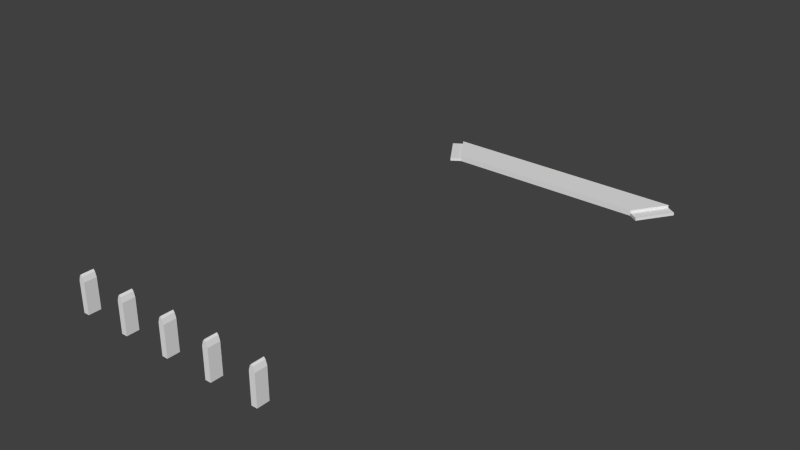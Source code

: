 # Source: room.blend  (saved by Blender 2.74.0; exported with 4.5.12 LTS)
import bpy
from mathutils import Matrix  # noqa: F401  (used for matrix-valued properties, if any)

bpy.ops.wm.read_factory_settings(use_empty=True)
scene = bpy.context.scene
scene.name = 'Scene'

# ---- collections
col_collection_1 = bpy.data.collections.new('Collection 1'); scene.collection.children.link(col_collection_1)
col_collection_11 = bpy.data.collections.new('Collection 11'); scene.collection.children.link(col_collection_11)
col_collection_11.hide_render = True
col_collection_11.hide_viewport = True
col_collection_12 = bpy.data.collections.new('Collection 12'); scene.collection.children.link(col_collection_12)
col_collection_12.hide_render = True
col_collection_12.hide_viewport = True

# ---- materials (node trees are filled in below, after node groups)
mat_wall = bpy.data.materials.new('Wall')
mat_wall.alpha_threshold = 0.0
mat_wall.use_transparent_shadow = False
mat_wall.roughness = 0.5
mat_floor = bpy.data.materials.new('Floor')
mat_floor.alpha_threshold = 0.0
mat_floor.use_transparent_shadow = False
mat_floor.roughness = 0.5
mat_ceiling = bpy.data.materials.new('Ceiling')
mat_ceiling.alpha_threshold = 0.0
mat_ceiling.use_transparent_shadow = False
mat_ceiling.roughness = 0.5
mat_pedestal = bpy.data.materials.new('Pedestal')
mat_pedestal.alpha_threshold = 0.0
mat_pedestal.use_transparent_shadow = False
mat_pedestal.roughness = 0.5

# ---- material node trees

# ---- world
world_world = bpy.data.worlds.new('World'); scene.world = world_world
world_world.color = (0.05088, 0.05088, 0.05088)
world_world.use_sun_shadow = False
world_world.sun_shadow_jitter_overblur = 0.0
world_world.cycles.sampling_method = 'MANUAL'
world_world.cycles.sample_map_resolution = 256

# ---- meshes
me_cube_006 = bpy.data.meshes.new('Cube.006')
me_cube_006.from_pydata([(-0.2369, -0.5, -3.01), (-0.2369, -0.5, 0.5), (-0.2369, 0.5, -3.01), (-0.2369, 0.5, 0.5), (0.2369, -0.5, -3.01), (0.2369, -0.5, 0.5), (0.2369, 0.5, -3.01), (0.2369, 0.5, 0.5), (-0.1185, 0.5, 1.053), (0.0, 0.5, 1.251), (0.1185, 0.5, 1.053), (0.1185, 0.5, -3.01), (0.0, 0.5, -3.01), (-0.1185, 0.5, -3.01), (0.1185, -0.5, 1.053), (0.0, -0.5, 1.251), (-0.1185, -0.5, 1.053), (-0.1185, -0.5, -3.01), (0.0, -0.5, -3.01), (0.1185, -0.5, -3.01)], [], [(1, 3, 2, 0), (10, 7, 6, 11), (7, 5, 4, 6), (16, 1, 0, 17), (19, 11, 6, 4), (16, 8, 3, 1), (5, 7, 10, 14), (14, 10, 9, 15), (15, 9, 8, 16), (0, 2, 13, 17), (17, 13, 12, 18), (18, 12, 11, 19), (5, 14, 19, 4), (14, 15, 18, 19), (15, 16, 17, 18), (3, 8, 13, 2), (8, 9, 12, 13), (9, 10, 11, 12)])
me_cube_006.use_remesh_preserve_volume = False
me_cube_006.use_remesh_preserve_attributes = False
me_cube_006.use_mirror_vertex_groups = False
me_cube_006.update()
me_cube_005 = bpy.data.meshes.new('Cube.005')
me_cube_005.from_pydata([(-0.2369, -0.5, -3.01), (-0.2369, -0.5, 0.5), (-0.2369, 0.5, -3.01), (-0.2369, 0.5, 0.5), (0.2369, -0.5, -3.01), (0.2369, -0.5, 0.5), (0.2369, 0.5, -3.01), (0.2369, 0.5, 0.5), (-0.1185, 0.5, 1.053), (0.0, 0.5, 1.251), (0.1185, 0.5, 1.053), (0.1185, 0.5, -3.01), (0.0, 0.5, -3.01), (-0.1185, 0.5, -3.01), (0.1185, -0.5, 1.053), (0.0, -0.5, 1.251), (-0.1185, -0.5, 1.053), (-0.1185, -0.5, -3.01), (0.0, -0.5, -3.01), (0.1185, -0.5, -3.01)], [], [(1, 3, 2, 0), (10, 7, 6, 11), (7, 5, 4, 6), (16, 1, 0, 17), (19, 11, 6, 4), (16, 8, 3, 1), (5, 7, 10, 14), (14, 10, 9, 15), (15, 9, 8, 16), (0, 2, 13, 17), (17, 13, 12, 18), (18, 12, 11, 19), (5, 14, 19, 4), (14, 15, 18, 19), (15, 16, 17, 18), (3, 8, 13, 2), (8, 9, 12, 13), (9, 10, 11, 12)])
me_cube_005.use_remesh_preserve_volume = False
me_cube_005.use_remesh_preserve_attributes = False
me_cube_005.use_mirror_vertex_groups = False
me_cube_005.update()
me_cube_004 = bpy.data.meshes.new('Cube.004')
me_cube_004.from_pydata([(-0.2369, -0.5, -3.01), (-0.2369, -0.5, 0.5), (-0.2369, 0.5, -3.01), (-0.2369, 0.5, 0.5), (0.2369, -0.5, -3.01), (0.2369, -0.5, 0.5), (0.2369, 0.5, -3.01), (0.2369, 0.5, 0.5), (-0.1185, 0.5, 1.053), (0.0, 0.5, 1.251), (0.1185, 0.5, 1.053), (0.1185, 0.5, -3.01), (0.0, 0.5, -3.01), (-0.1185, 0.5, -3.01), (0.1185, -0.5, 1.053), (0.0, -0.5, 1.251), (-0.1185, -0.5, 1.053), (-0.1185, -0.5, -3.01), (0.0, -0.5, -3.01), (0.1185, -0.5, -3.01)], [], [(1, 3, 2, 0), (10, 7, 6, 11), (7, 5, 4, 6), (16, 1, 0, 17), (19, 11, 6, 4), (16, 8, 3, 1), (5, 7, 10, 14), (14, 10, 9, 15), (15, 9, 8, 16), (0, 2, 13, 17), (17, 13, 12, 18), (18, 12, 11, 19), (5, 14, 19, 4), (14, 15, 18, 19), (15, 16, 17, 18), (3, 8, 13, 2), (8, 9, 12, 13), (9, 10, 11, 12)])
me_cube_004.use_remesh_preserve_volume = False
me_cube_004.use_remesh_preserve_attributes = False
me_cube_004.use_mirror_vertex_groups = False
me_cube_004.update()
me_cube_003 = bpy.data.meshes.new('Cube.003')
me_cube_003.from_pydata([(-0.2369, -0.5, -3.01), (-0.2369, -0.5, 0.5), (-0.2369, 0.5, -3.01), (-0.2369, 0.5, 0.5), (0.2369, -0.5, -3.01), (0.2369, -0.5, 0.5), (0.2369, 0.5, -3.01), (0.2369, 0.5, 0.5), (-0.1185, 0.5, 1.053), (0.0, 0.5, 1.251), (0.1185, 0.5, 1.053), (0.1185, 0.5, -3.01), (0.0, 0.5, -3.01), (-0.1185, 0.5, -3.01), (0.1185, -0.5, 1.053), (0.0, -0.5, 1.251), (-0.1185, -0.5, 1.053), (-0.1185, -0.5, -3.01), (0.0, -0.5, -3.01), (0.1185, -0.5, -3.01)], [], [(1, 3, 2, 0), (10, 7, 6, 11), (7, 5, 4, 6), (16, 1, 0, 17), (19, 11, 6, 4), (16, 8, 3, 1), (5, 7, 10, 14), (14, 10, 9, 15), (15, 9, 8, 16), (0, 2, 13, 17), (17, 13, 12, 18), (18, 12, 11, 19), (5, 14, 19, 4), (14, 15, 18, 19), (15, 16, 17, 18), (3, 8, 13, 2), (8, 9, 12, 13), (9, 10, 11, 12)])
me_cube_003.use_remesh_preserve_volume = False
me_cube_003.use_remesh_preserve_attributes = False
me_cube_003.use_mirror_vertex_groups = False
me_cube_003.update()
me_cube_002 = bpy.data.meshes.new('Cube.002')
me_cube_002.from_pydata([(-0.2369, -0.5, -3.01), (-0.2369, -0.5, 0.5), (-0.2369, 0.5, -3.01), (-0.2369, 0.5, 0.5), (0.2369, -0.5, -3.01), (0.2369, -0.5, 0.5), (0.2369, 0.5, -3.01), (0.2369, 0.5, 0.5), (-0.1185, 0.5, 1.053), (0.0, 0.5, 1.251), (0.1185, 0.5, 1.053), (0.1185, 0.5, -3.01), (0.0, 0.5, -3.01), (-0.1185, 0.5, -3.01), (0.1185, -0.5, 1.053), (0.0, -0.5, 1.251), (-0.1185, -0.5, 1.053), (-0.1185, -0.5, -3.01), (0.0, -0.5, -3.01), (0.1185, -0.5, -3.01)], [], [(1, 3, 2, 0), (10, 7, 6, 11), (7, 5, 4, 6), (16, 1, 0, 17), (19, 11, 6, 4), (16, 8, 3, 1), (5, 7, 10, 14), (14, 10, 9, 15), (15, 9, 8, 16), (0, 2, 13, 17), (17, 13, 12, 18), (18, 12, 11, 19), (5, 14, 19, 4), (14, 15, 18, 19), (15, 16, 17, 18), (3, 8, 13, 2), (8, 9, 12, 13), (9, 10, 11, 12)])
me_cube_002.use_remesh_preserve_volume = False
me_cube_002.use_remesh_preserve_attributes = False
me_cube_002.use_mirror_vertex_groups = False
me_cube_002.update()
me_cube = bpy.data.meshes.new('Cube')
me_cube.from_pydata([(-9.0, -3.0, 0.0), (-9.0, -3.0, 0.5), (-11.0, 0.0, 0.0), (-11.0, 0.0, 0.5), (9.0, -3.0, 0.0), (9.0, -3.0, 0.5), (11.0, 0.0, 0.0), (11.0, 0.0, 0.5), (-9.0, -3.0, 0.25), (-11.0, 0.0, 0.25), (11.0, 0.0, 0.25), (9.0, -3.0, 0.25), (11.83, -0.5547, 0.25), (11.83, -0.5547, 0.0), (9.832, -3.555, 0.25), (9.832, -3.555, 0.0), (-11.83, -0.5547, 0.25), (-11.83, -0.5547, 0.0), (-9.832, -3.555, 0.0), (-9.832, -3.555, 0.25)], [], [(8, 9, 16, 19), (9, 10, 6, 2), (10, 11, 14, 12), (11, 8, 0, 4), (0, 2, 6, 4), (5, 7, 3, 1), (5, 1, 8, 11), (7, 5, 11, 10), (3, 7, 10, 9), (1, 3, 9, 8), (12, 14, 15, 13), (4, 6, 13, 15), (11, 4, 15, 14), (6, 10, 12, 13), (19, 16, 17, 18), (0, 8, 19, 18), (2, 0, 18, 17), (9, 2, 17, 16)])
me_cube.use_remesh_preserve_volume = False
me_cube.use_remesh_preserve_attributes = False
me_cube.use_mirror_vertex_groups = False
me_cube.update()
me_cube_001 = bpy.data.meshes.new('Cube.001')
me_cube_001.from_pydata([(-12.0, -22.5, 0.5), (-12.0, -22.5, 0.0), (-12.0, 22.5, 0.0), (-12.0, 22.5, 0.5), (-12.0, -22.5, 5.0), (-12.0, 22.5, 5.0), (-8.0, -22.5, 0.5), (-8.0, -22.5, 0.0), (-8.0, 22.5, 0.0), (-8.0, 22.5, 0.5), (-12.0, -22.5, 8.0), (-12.0, 22.5, 6.0), (-8.0, -22.5, 3.681), (-8.237, -22.5, 5.0), (-8.237, -22.5, 3.681), (-8.118, -22.5, 3.681), (-8.0, 22.5, 5.0), (8.0, -22.5, 0.5), (8.0, -22.5, 0.0), (8.0, 22.5, 0.0), (8.0, 22.5, 0.5), (-8.0, -22.5, 8.0), (-8.0, 22.5, 6.0), (-8.0, -22.5, 6.681), (-8.118, -22.5, 6.542), (-8.237, -22.5, 6.152), (-8.118, -22.6, 3.681), (-8.0, -22.6, 3.681), (8.0, -22.5, 3.681), (-7.882, -22.5, 3.681), (-7.763, -22.5, 3.681), (-7.763, -22.5, 5.0), (-4.237, -22.5, 5.0), (-4.237, -22.5, 3.681), (-4.118, -22.5, 3.681), (-4.0, -22.5, 3.681), (-3.882, -22.5, 3.681), (-3.763, -22.5, 3.681), (-3.763, -22.5, 5.0), (-0.2369, -22.5, 5.0), (-0.2369, -22.5, 3.681), (-0.1185, -22.5, 3.681), (0.0, -22.5, 3.681), (0.1185, -22.5, 3.681), (0.2369, -22.5, 3.681), (0.2369, -22.5, 5.0), (3.763, -22.5, 5.0), (3.763, -22.5, 3.681), (3.882, -22.5, 3.681), (4.0, -22.5, 3.681), (4.118, -22.5, 3.681), (4.237, -22.5, 3.681), (4.237, -22.5, 5.0), (7.763, -22.5, 5.0), (7.763, -22.5, 3.681), (7.882, -22.5, 3.681), (-8.237, -22.59, 6.152), (-8.237, -22.6, 5.179), (-8.237, -22.6, 5.0), (-8.237, -22.6, 3.681), (-8.0, 23.0, 0.5), (-8.0, 23.0, 5.0), (12.0, -22.5, 0.5), (12.0, -22.5, 0.0), (12.0, 22.5, 0.0), (8.0, 23.0, 0.5), (12.0, 22.5, 0.5), (8.0, -22.5, 8.0), (8.0, 22.5, 6.0), (8.0, -22.5, 6.681), (7.882, -22.5, 6.542), (7.763, -22.5, 6.152), (4.237, -22.5, 6.152), (4.118, -22.5, 6.542), (4.0, -22.5, 6.681), (3.882, -22.5, 6.542), (3.763, -22.5, 6.152), (0.2369, -22.5, 6.152), (0.1185, -22.5, 6.542), (0.0, -22.5, 6.681), (-0.1185, -22.5, 6.542), (-0.2369, -22.5, 6.152), (-3.763, -22.5, 6.152), (-3.882, -22.5, 6.542), (-4.0, -22.5, 6.681), (-4.118, -22.5, 6.542), (-4.237, -22.5, 6.152), (-7.763, -22.5, 6.152), (-7.882, -22.5, 6.542), (-8.0, -22.58, 6.681), (-8.118, -22.58, 6.542), (8.0, 22.5, 5.0), (-12.07, -22.57, 5.0), (-12.07, -22.57, 0.5), (-8.0, -22.6, 0.5), (-7.882, -22.6, 3.681), (7.882, -22.6, 3.681), (8.0, -22.6, 3.681), (12.0, -22.5, 5.0), (8.118, -22.5, 3.681), (8.237, -22.5, 3.681), (8.237, -22.5, 5.0), (-7.763, -22.6, 3.681), (-7.763, -22.6, 5.0), (-7.763, -22.59, 6.152), (-4.237, -22.59, 6.152), (-4.237, -22.6, 5.0), (-4.237, -22.6, 3.681), (-4.118, -22.6, 3.681), (-4.0, -22.6, 3.681), (-3.882, -22.6, 3.681), (-3.763, -22.6, 3.681), (-3.763, -22.6, 5.0), (-3.763, -22.59, 6.152), (3.763, -22.59, 6.152), (3.763, -22.6, 5.0), (3.763, -22.6, 3.681), (3.882, -22.6, 3.681), (4.0, -22.6, 3.681), (4.118, -22.6, 3.681), (4.237, -22.6, 3.681), (4.237, -22.6, 5.0), (4.237, -22.59, 6.152), (7.763, -22.59, 6.152), (7.763, -22.6, 5.0), (7.763, -22.6, 3.681), (-12.06, -22.56, 8.059), (-8.0, -22.57, 8.072), (8.0, 23.0, 5.0), (-8.5, 23.0, 0.5), (-8.5, 23.0, 5.5), (0.5, 53.0, 0.5), (-0.5, 53.0, 0.5), (12.0, 22.5, 5.0), (12.0, -22.5, 8.0), (12.0, 22.5, 6.0), (8.237, -22.5, 6.152), (8.118, -22.5, 6.542), (8.0, -22.58, 6.681), (7.882, -22.58, 6.542), (4.118, -22.58, 6.542), (4.0, -22.58, 6.681), (3.882, -22.58, 6.542), (-3.882, -22.58, 6.542), (-4.0, -22.58, 6.681), (-4.118, -22.58, 6.542), (-7.882, -22.58, 6.542), (-12.07, 22.57, 5.0), (-12.07, 22.57, 0.5), (-8.0, -22.57, -0.07071), (8.0, -22.6, 0.5), (0.2369, -22.6, 5.0), (0.2369, -22.6, 3.681), (0.1185, -22.6, 3.681), (0.0, -22.6, 3.681), (-0.1185, -22.6, 3.681), (-0.2369, -22.6, 3.681), (-0.2369, -22.6, 5.0), (8.118, -22.6, 3.681), (8.237, -22.6, 3.681), (8.237, -22.6, 5.0), (8.237, -22.59, 6.152), (-0.2369, -22.59, 6.152), (-0.1185, -22.58, 6.542), (0.0, -22.58, 6.681), (0.1185, -22.58, 6.542), (0.2369, -22.59, 6.152), (8.0, -22.57, 8.072), (-8.0, 22.57, 6.069), (-12.06, 22.56, 6.056), (8.5, 23.0, 5.5), (-1.0, 53.0, 0.5), (-1.0, 53.0, 2.5), (8.5, 23.0, 0.5), (1.0, 53.0, 0.5), (0.5, 53.0, 0.4), (-0.5, 53.0, 0.4), (8.118, -22.58, 6.542), (-8.03, 22.59, 5.03), (-8.03, 22.59, 0.4699), (-12.06, 22.56, -0.05773), (-12.06, -22.56, -0.05773), (8.0, -22.57, -0.07071), (12.07, -22.57, 0.5), (12.07, -22.57, 5.0), (8.0, 22.57, 6.069), (1.0, 53.0, 2.5), (-1.063, 53.02, 0.4244), (1.063, 53.02, 0.4244), (8.03, 22.97, 0.4095), (-8.03, 22.97, 0.4095), (-8.03, 22.91, 5.03), (-8.0, 22.57, -0.07071), (8.0, 22.57, -0.07071), (12.06, -22.56, -0.05773), (12.07, 22.57, 0.5), (12.07, 22.57, 5.0), (12.06, -22.56, 8.059), (12.06, 22.56, 6.056), (8.03, 22.59, 5.03), (-1.065, 53.02, 2.572), (1.065, 53.02, 2.572), (8.565, 22.95, 0.4434), (-8.565, 22.95, 0.4434), (8.03, 22.59, 0.4699), (8.03, 22.91, 5.03), (-8.564, 22.95, 5.559), (12.06, 22.56, -0.05773), (8.564, 22.95, 5.559)], [], [(0, 1, 2, 3), (4, 0, 3, 5), (6, 7, 1, 0), (1, 7, 8, 2), (3, 2, 8, 9), (10, 4, 5, 11), (12, 6, 0, 4, 13, 14, 15), (5, 3, 9, 16), (17, 18, 7, 6), (7, 18, 19, 8), (9, 8, 19, 20), (21, 10, 11, 22), (21, 23, 24, 25, 13, 4, 10), (11, 5, 16, 22), (26, 27, 12, 15), (28, 17, 6, 12, 29, 30, 31, 32, 33, 34, 35, 36, 37, 38, 39, 40, 41, 42, 43, 44, 45, 46, 47, 48, 49, 50, 51, 52, 53, 54, 55), (56, 57, 58, 59, 14, 13, 25), (59, 26, 15, 14), (16, 9, 60, 61), (62, 63, 18, 17), (18, 63, 64, 19), (9, 20, 65, 60), (20, 19, 64, 66), (67, 21, 22, 68), (67, 69, 70, 71, 53, 52, 72, 73, 74, 75, 76, 46, 45, 77, 78, 79, 80, 81, 39, 38, 82, 83, 84, 85, 86, 32, 31, 87, 88, 23, 21), (89, 90, 24, 23), (90, 56, 25, 24), (22, 16, 91, 68), (92, 93, 94, 27, 26, 59, 58), (27, 95, 29, 12), (96, 97, 28, 55), (98, 62, 17, 28, 99, 100, 101), (95, 102, 30, 29), (87, 31, 30, 102, 103, 104), (105, 106, 107, 33, 32, 86), (107, 108, 34, 33), (108, 109, 35, 34), (109, 110, 36, 35), (110, 111, 37, 36), (82, 38, 37, 111, 112, 113), (114, 115, 116, 47, 46, 76), (116, 117, 48, 47), (117, 118, 49, 48), (118, 119, 50, 49), (119, 120, 51, 50), (72, 52, 51, 120, 121, 122), (123, 124, 125, 54, 53, 71), (125, 96, 55, 54), (126, 57, 56, 90, 89, 127), (57, 126, 92, 58), (91, 16, 61, 128), (61, 60, 129, 130), (66, 64, 63, 62), (20, 91, 128, 65), (60, 65, 131, 132), (91, 20, 66, 133), (134, 67, 68, 135), (134, 98, 101, 136, 137, 69, 67), (138, 139, 70, 69), (139, 123, 71, 70), (122, 140, 73, 72), (140, 141, 74, 73), (141, 142, 75, 74), (142, 114, 76, 75), (113, 143, 83, 82), (143, 144, 84, 83), (144, 145, 85, 84), (145, 105, 86, 85), (104, 146, 88, 87), (146, 89, 23, 88), (68, 91, 133, 135), (147, 148, 93, 92), (27, 94, 150, 97, 96, 125, 124, 121, 120, 119, 118, 117, 116, 115, 151, 152, 153, 154, 155, 156, 157, 112, 111, 110, 109, 108, 107, 106, 103, 102, 95), (97, 158, 99, 28), (133, 66, 62, 98), (158, 159, 100, 99), (136, 101, 100, 159, 160, 161), (127, 89, 146, 104, 103, 106, 105, 145, 144, 143, 113, 112, 157, 162, 163, 164, 165, 166, 151, 115, 114, 142, 141, 140, 122, 121, 124, 123, 139, 138, 167), (168, 169, 126, 127), (169, 147, 92, 126), (128, 61, 130, 170), (129, 60, 132, 171), (130, 129, 171, 172), (65, 128, 170, 173), (65, 173, 174, 131), (132, 131, 175, 176), (135, 133, 98, 134), (161, 177, 137, 136), (177, 138, 69, 137), (178, 179, 148, 147), (148, 180, 181, 93), (181, 149, 94, 93), (94, 149, 182, 150), (97, 150, 183, 184, 160, 159, 158), (160, 184, 197, 167, 138, 177, 161), (185, 168, 127, 167), (170, 130, 172, 186), (132, 176, 187, 171), (171, 187, 200, 172), (173, 170, 186, 174), (175, 131, 174, 188), (176, 175, 189, 190), (178, 147, 169, 168), (191, 190, 179, 178), (148, 179, 192, 180), (180, 192, 149, 181), (192, 193, 182, 149), (183, 150, 182, 194), (184, 183, 195, 196), (198, 185, 167, 197), (185, 199, 178, 168), (186, 172, 200, 201), (186, 201, 188, 174), (175, 188, 202, 189), (187, 176, 190, 203), (190, 189, 204, 179), (205, 191, 178, 199), (191, 206, 203, 190), (204, 193, 192, 179), (193, 207, 194, 182), (183, 194, 207, 195), (197, 184, 196, 198), (196, 195, 204, 199), (201, 200, 206, 208), (200, 187, 203, 206), (188, 201, 208, 202), (189, 205, 199, 204), (208, 206, 191, 205), (204, 195, 207, 193), (196, 199, 185, 198), (208, 205, 189, 202), (162, 157, 156, 40, 39, 81), (163, 162, 81, 80), (156, 155, 41, 40), (164, 163, 80, 79), (155, 154, 42, 41), (165, 164, 79, 78), (154, 153, 43, 42), (166, 165, 78, 77), (153, 152, 44, 43), (77, 45, 44, 152, 151, 166)])
me_cube_001.polygons.foreach_set('material_index', [0, 0, 0, 1, 0, 0, 0, 0, 0, 1, 0, 2, 0, 0, 0, 0, 0, 0, 0, 0, 1, 0, 0, 2, 0, 0, 0, 0, 0, 0, 0, 0, 0, 0, 0, 0, 0, 0, 0, 0, 0, 0, 0, 0, 0, 0, 0, 0, 0, 0, 0, 0, 0, 0, 0, 0, 2, 0, 0, 0, 0, 0, 0, 0, 0, 0, 0, 0, 0, 0, 0, 0, 0, 0, 0, 0, 0, 0, 0, 0, 0, 0, 0, 0, 0, 0, 0, 0, 0, 0, 0, 0, 0, 0, 0, 0, 0, 0, 0, 0, 0, 0, 0, 0, 0, 0, 0, 0, 0, 0, 0, 0, 0, 0, 0, 0, 0, 0, 0, 0, 0, 0, 0, 0, 0, 0, 0, 0, 0, 0, 0, 0, 0, 0, 0, 0, 0, 0, 0, 0, 0])
_uv = me_cube_001.uv_layers.new(name='UVMap')
_uv.uv.foreach_set('vector', [0.9944, 0.4831, 1.0, 0.4831, 1.0, 0.9663, 0.9944, 0.9663, 0.9441, 0.4831, 0.9944, 0.4831, 0.9944, 0.9663, 0.9441, 0.9663, 0.904, 0.6994, 0.9096, 0.6994, 0.9096, 0.7423, 0.904, 0.7423, 1.589e-07, 0.0, 0.1667, 0.0, 0.1667, 1.0, 0.0, 1.0, 0.8258, 1.0, 0.8202, 1.0, 0.8202, 0.9571, 0.8258, 0.9571, 0.9106, 0.4831, 0.9441, 0.4831, 0.9441, 0.9663, 0.9329, 0.9663, 0.8684, 0.6994, 0.904, 0.6994, 0.904, 0.7423, 0.8537, 0.7423, 0.8537, 0.7019, 0.8684, 0.7019, 0.8684, 0.7007, 0.8761, 1.0, 0.8258, 1.0, 0.8258, 0.9571, 0.8761, 0.9571, 0.904, 0.5276, 0.9096, 0.5276, 0.9096, 0.6994, 0.904, 0.6994, 0.1667, 0.0, 0.8333, 8.477e-08, 0.8333, 1.0, 0.1667, 1.0, 0.8258, 0.9571, 0.8202, 0.9571, 0.8202, 0.7853, 0.8258, 0.7853, 0.493, 2.048e-08, 0.5377, 0.0, 0.5377, 0.4836, 0.493, 0.4836, 0.8202, 0.6994, 0.8349, 0.6994, 0.8365, 0.7007, 0.8408, 0.7019, 0.8537, 0.7019, 0.8537, 0.7423, 0.8202, 0.7423, 0.8872, 1.0, 0.8761, 1.0, 0.8761, 0.9571, 0.8872, 0.9571, 0.0, 0.0, 0.0, 0.0, 0.0, 0.0, 0.0, 0.0, 0.8684, 0.5276, 0.904, 0.5276, 0.904, 0.6994, 0.8684, 0.6994, 0.8684, 0.6981, 0.8684, 0.6968, 0.8537, 0.6968, 0.8537, 0.659, 0.8683, 0.6576, 0.8683, 0.6563, 0.8683, 0.655, 0.8683, 0.6537, 0.8683, 0.6524, 0.8537, 0.6539, 0.8537, 0.616, 0.8676, 0.6162, 0.8676, 0.6148, 0.8676, 0.6134, 0.8676, 0.612, 0.8676, 0.6106, 0.8537, 0.6109, 0.8537, 0.5731, 0.8684, 0.5731, 0.8684, 0.5718, 0.8684, 0.5705, 0.8684, 0.5693, 0.8684, 0.568, 0.8537, 0.568, 0.8537, 0.5301, 0.8683, 0.5308, 0.8684, 0.5292, 0.0, 0.0, 0.0, 0.0, 0.0, 0.0, 0.0, 0.0, 0.0, 0.0, 0.0, 0.0, 0.0, 0.0, 0.0, 0.0, 0.0, 0.0, 0.0, 0.0, 0.0, 0.0, 0.2527, 0.485, 0.2527, 0.5334, 0.2472, 0.5334, 0.2472, 0.485, 0.904, 0.4847, 0.9096, 0.4847, 0.9096, 0.5276, 0.904, 0.5276, 0.8333, 8.477e-08, 1.0, 8.477e-08, 1.0, 1.0, 0.8333, 1.0, 0.7221, 0.6538, 0.5433, 0.6538, 0.5433, 0.6484, 0.7221, 0.6484, 0.8258, 0.7853, 0.8202, 0.7853, 0.8202, 0.7423, 0.8258, 0.7423, 0.3142, 2.048e-08, 0.493, 2.048e-08, 0.493, 0.4836, 0.3142, 0.4836, 0.8202, 0.5276, 0.8349, 0.5276, 0.8365, 0.5293, 0.8409, 0.531, 0.8537, 0.5301, 0.8537, 0.568, 0.8408, 0.568, 0.8365, 0.5693, 0.8349, 0.5705, 0.8365, 0.5718, 0.8408, 0.5731, 0.8537, 0.5731, 0.8537, 0.6109, 0.8412, 0.6106, 0.8373, 0.612, 0.8359, 0.6134, 0.8373, 0.6148, 0.8412, 0.6162, 0.8537, 0.616, 0.8537, 0.6539, 0.8409, 0.6524, 0.8366, 0.6536, 0.8351, 0.6549, 0.8366, 0.6562, 0.8409, 0.6576, 0.8537, 0.659, 0.8537, 0.6968, 0.8408, 0.6968, 0.8365, 0.6981, 0.8349, 0.6994, 0.8202, 0.6994, 0.0, 0.0, 0.0, 0.0, 0.0, 0.0, 0.0, 0.0, 0.0, 0.0, 0.0, 0.0, 0.0, 0.0, 0.0, 0.0, 0.8872, 0.9571, 0.8761, 0.9571, 0.8761, 0.7853, 0.8872, 0.7853, 0.7635, 0.4847, 0.8138, 0.4847, 0.8138, 0.5284, 0.7782, 0.5284, 0.7782, 0.5271, 0.7782, 0.5258, 0.7635, 0.5258, 0.0, 0.0, 0.0, 0.0, 0.0, 0.0, 0.0, 0.0, 0.0, 0.0, 0.0, 0.0, 0.0, 0.0, 0.0, 0.0, 0.8537, 0.4847, 0.904, 0.4847, 0.904, 0.5276, 0.8684, 0.5276, 0.8684, 0.5263, 0.8684, 0.5251, 0.8537, 0.5251, 0.0, 0.0, 0.0, 0.0, 0.0, 0.0, 0.0, 0.0, 0.0, 0.0, 0.0, 0.0, 0.0, 0.0, 0.0, 0.0, 0.0, 0.0, 0.0, 0.0, 0.0, 0.0, 0.0, 0.0, 0.0, 0.0, 0.0, 0.0, 0.0, 0.0, 0.0, 0.0, 0.0, 0.0, 0.0, 0.0, 0.0, 0.0, 0.0, 0.0, 0.0, 0.0, 0.0, 0.0, 0.0, 0.0, 0.0, 0.0, 0.0, 0.0, 0.0, 0.0, 0.0, 0.0, 0.0, 0.0, 0.0, 0.0, 0.0, 0.0, 0.0, 0.0, 0.0, 0.0, 0.0, 0.0, 0.0, 0.0, 0.0, 0.0, 0.0, 0.0, 0.0, 0.0, 0.0, 0.0, 0.0, 0.0, 0.0, 0.0, 0.0, 0.0, 0.0, 0.0, 0.0, 0.0, 0.0, 0.0, 0.0, 0.0, 0.0, 0.0, 0.0, 0.0, 0.0, 0.0, 0.0, 0.0, 0.0, 0.0, 0.0, 0.0, 0.0, 0.0, 0.0, 0.0, 0.0, 0.0, 0.0, 0.0, 0.0, 0.0, 0.0, 0.0, 0.0, 0.0, 0.0, 0.0, 0.0, 0.0, 0.0, 0.0, 0.0, 0.0, 0.0, 0.0, 0.0, 0.0, 0.0, 0.0, 0.0, 0.0, 0.0, 0.0, 0.0, 0.0, 0.0, 0.0, 0.0, 0.0, 0.0, 0.0, 0.0, 0.0, 0.0, 0.0, 0.0, 0.0, 0.0, 0.0, 0.0, 0.0, 0.7293, 0.4848, 0.7615, 0.5258, 0.7506, 0.5258, 0.7463, 0.5271, 0.7447, 0.5284, 0.7292, 0.5284, 0.7615, 0.5258, 0.7293, 0.4848, 0.7635, 0.4847, 0.7635, 0.5258, 0.5237, 0.4836, 0.5237, 0.6554, 0.5181, 0.6554, 0.5181, 0.4836, 0.4665, 0.9837, 0.5168, 0.9837, 0.5168, 0.989, 0.4609, 0.989, 0.9944, 0.0, 1.0, 2.048e-08, 1.0, 0.4831, 0.9944, 0.4831, 0.5328, 0.4836, 0.5328, 0.5319, 0.5273, 0.5319, 0.5273, 0.4836, 0.7221, 0.6484, 0.5433, 0.6484, 0.6271, 0.3264, 0.6383, 0.3264, 0.8761, 0.7853, 0.8258, 0.7853, 0.8258, 0.7423, 0.8761, 0.7423, 0.2695, 4.096e-08, 0.3142, 2.048e-08, 0.3142, 0.4836, 0.2695, 0.4836, 0.8202, 0.4847, 0.8537, 0.4847, 0.8537, 0.5251, 0.8408, 0.5251, 0.8365, 0.5263, 0.8349, 0.5276, 0.8202, 0.5276, 0.0, 0.0, 0.0, 0.0, 0.0, 0.0, 0.0, 0.0, 0.0, 0.0, 0.0, 0.0, 0.0, 0.0, 0.0, 0.0, 0.0, 0.0, 0.0, 0.0, 0.0, 0.0, 0.0, 0.0, 0.0, 0.0, 0.0, 0.0, 0.0, 0.0, 0.0, 0.0, 0.0, 0.0, 0.0, 0.0, 0.0, 0.0, 0.0, 0.0, 0.0, 0.0, 0.0, 0.0, 0.0, 0.0, 0.0, 0.0, 0.0, 0.0, 0.0, 0.0, 0.0, 0.0, 0.0, 0.0, 0.0, 0.0, 0.0, 0.0, 0.0, 0.0, 0.0, 0.0, 0.0, 0.0, 0.0, 0.0, 0.0, 0.0, 0.0, 0.0, 0.0, 0.0, 0.0, 0.0, 0.0, 0.0, 0.0, 0.0, 0.0, 0.0, 0.0, 0.0, 0.0, 0.0, 0.0, 0.0, 0.0, 0.0, 0.0, 0.0, 0.0, 0.0, 0.0, 0.0, 0.8872, 0.7853, 0.8761, 0.7853, 0.8761, 0.7423, 0.8872, 0.7423, 0.7634, 2.048e-08, 0.8136, 0.0, 0.8136, 0.4847, 0.7634, 0.4847, 0.7782, 0.5284, 0.8138, 0.5284, 0.8138, 0.7001, 0.7782, 0.7001, 0.7782, 0.6985, 0.7781, 0.6969, 0.7635, 0.6976, 0.7635, 0.6597, 0.7782, 0.6597, 0.7782, 0.6585, 0.7782, 0.6572, 0.7782, 0.6559, 0.7782, 0.6547, 0.7635, 0.6547, 0.7635, 0.6168, 0.7774, 0.6171, 0.7774, 0.6157, 0.7774, 0.6143, 0.7774, 0.6129, 0.7774, 0.6115, 0.7635, 0.6117, 0.7635, 0.5738, 0.7781, 0.5754, 0.7781, 0.5741, 0.7781, 0.5728, 0.7781, 0.5715, 0.7781, 0.5702, 0.7635, 0.5688, 0.7635, 0.5309, 0.7782, 0.5309, 0.7782, 0.5296, 0.0, 0.0, 0.0, 0.0, 0.0, 0.0, 0.0, 0.0, 0.9441, 2.048e-08, 0.9944, 0.0, 0.9944, 0.4831, 0.9441, 0.4831, 0.0, 0.0, 0.0, 0.0, 0.0, 0.0, 0.0, 0.0, 0.0, 0.0, 0.0, 0.0, 0.0, 0.0, 0.0, 0.0, 0.0, 0.0, 0.0, 0.0, 0.7292, 0.5284, 0.7447, 0.5284, 0.7463, 0.5296, 0.7506, 0.5309, 0.7635, 0.5309, 0.7635, 0.5688, 0.7507, 0.5702, 0.7464, 0.5716, 0.7449, 0.5728, 0.7464, 0.5742, 0.7507, 0.5754, 0.7635, 0.5738, 0.7635, 0.6117, 0.751, 0.6115, 0.7472, 0.6129, 0.7458, 0.6143, 0.7472, 0.6157, 0.751, 0.6171, 0.7635, 0.6168, 0.7635, 0.6547, 0.7506, 0.6547, 0.7463, 0.6559, 0.7447, 0.6572, 0.7463, 0.6585, 0.7506, 0.6597, 0.7635, 0.6597, 0.7635, 0.6976, 0.7507, 0.6967, 0.7463, 0.6984, 0.7447, 0.7001, 0.7292, 0.7001, 0.04535, 0.485, 0.0, 0.4849, 5.095e-06, 0.0001386, 0.04535, 2.048e-08, 0.7516, 0.000127, 0.7634, 2.048e-08, 0.7634, 0.4847, 0.7292, 0.4845, 0.4665, 0.8119, 0.4665, 0.9837, 0.4609, 0.989, 0.4609, 0.8065, 0.7277, 0.6484, 0.7221, 0.6484, 0.6383, 0.3264, 0.6439, 0.3264, 0.6495, 0.9759, 0.5936, 0.9759, 0.5938, 0.6538, 0.6161, 0.6538, 0.5168, 0.8119, 0.4665, 0.8119, 0.4609, 0.8065, 0.5168, 0.8065, 0.5433, 0.6484, 0.5377, 0.6484, 0.6215, 0.3264, 0.6271, 0.3264, 0.793, 0.7661, 0.8042, 0.7661, 0.8042, 0.7672, 0.793, 0.7672, 0.9329, 4.096e-08, 0.9441, 2.048e-08, 0.9441, 0.4831, 0.9106, 0.4831, 0.0, 0.0, 0.0, 0.0, 0.0, 0.0, 0.0, 0.0, 0.0, 0.0, 0.0, 0.0, 0.0, 0.0, 0.0, 0.0, 0.6611, 0.8696, 0.7121, 0.8696, 0.7117, 0.913, 0.6614, 0.913, 0.8136, 0.0, 0.8199, 0.0001393, 0.8199, 0.4845, 0.8136, 0.4847, 0.82, 0.4848, 0.8202, 0.5284, 0.8138, 0.5284, 0.8138, 0.4847, 0.8138, 0.5284, 0.8202, 0.5284, 0.8202, 0.7001, 0.8138, 0.7001, 0.7782, 0.7001, 0.8138, 0.7001, 0.8138, 0.7438, 0.7635, 0.7438, 0.7635, 0.7027, 0.7782, 0.7027, 0.7782, 0.7014, 0.7635, 0.7027, 0.7635, 0.7438, 0.7293, 0.7437, 0.7292, 0.7001, 0.7447, 0.7001, 0.7463, 0.7014, 0.7506, 0.7027, 0.2242, 0.485, 0.04535, 0.485, 0.04535, 2.048e-08, 0.2242, 0.0, 0.0, 0.485, 0.19, 0.485, 0.1062, 0.8082, 0.08382, 0.8082, 0.793, 0.7661, 0.793, 0.7672, 0.7867, 0.7669, 0.7874, 0.7661, 0.7874, 0.7661, 0.7867, 0.7669, 0.7867, 0.7438, 0.7874, 0.7446, 0.5936, 0.9759, 0.5377, 0.9759, 0.5711, 0.6538, 0.5935, 0.6538, 0.8042, 0.7672, 0.8042, 0.7661, 0.8098, 0.7661, 0.8105, 0.7669, 0.639, 0.3262, 0.6279, 0.3262, 0.5437, 0.004096, 0.7232, 0.004096, 0.6611, 0.8696, 0.6614, 0.913, 0.6496, 0.9128, 0.6495, 0.8692, 0.5371, 0.4837, 0.5371, 0.5333, 0.5328, 0.5326, 0.5335, 0.4836, 0.7117, 0.913, 0.7121, 0.8696, 0.7181, 0.8692, 0.718, 0.9128, 0.0, 0.0, 1.0, 0.0, 1.0, 1.0, 0.0, 1.0, 0.0, 0.0, 1.0, 0.0, 1.0, 1.0, 0.0, 1.0, 0.8138, 0.7438, 0.8138, 0.7001, 0.8202, 0.7001, 0.82, 0.7437, 0.8541, 0.0, 0.9044, 0.0, 0.9044, 0.4847, 0.8541, 0.4847, 0.2695, 0.4849, 0.2242, 0.485, 0.2242, 0.0, 0.2695, 0.0001386, 0.6495, 0.6975, 0.6611, 0.6971, 0.6611, 0.8696, 0.6495, 0.8692, 0.8098, 0.7446, 0.7874, 0.7446, 0.7867, 0.7438, 0.8105, 0.7438, 0.8098, 0.7446, 0.8105, 0.7438, 0.8105, 0.7669, 0.8098, 0.7661, 0.6279, 0.3262, 0.6216, 0.3264, 0.5377, 0.00386, 0.5437, 0.004096, 0.6453, 0.3264, 0.639, 0.3262, 0.7232, 0.004096, 0.7292, 0.00386, 0.7232, 0.004096, 0.5437, 0.004096, 0.5437, 0.0, 0.7232, 0.0, 0.5273, 0.4836, 0.5273, 0.656, 0.5237, 0.656, 0.5237, 0.4836, 0.7351, 0.7496, 0.7292, 0.7439, 0.7863, 0.7438, 0.7867, 0.7496, 0.7121, 0.6971, 0.7181, 0.6975, 0.7181, 0.8692, 0.7121, 0.8696, 0.0, 0.0, 1.0, 0.0, 1.0, 1.0, 0.0, 1.0, 0.9044, 0.0, 0.9106, 0.0001393, 0.9106, 0.4845, 0.9044, 0.4847, 0.8199, 0.000152, 0.8541, 0.0, 0.8541, 0.4847, 0.8423, 0.4845, 0.6614, 0.6538, 0.7117, 0.6538, 0.7121, 0.6971, 0.6611, 0.6971, 0.3533, 0.4836, 0.3771, 0.4836, 0.4609, 0.8072, 0.2695, 0.8072, 0.4941, 0.4836, 0.5181, 0.4837, 0.5181, 0.8065, 0.4609, 0.8065, 0.2472, 0.8079, 0.2232, 0.8079, 0.19, 0.485, 0.2472, 0.4851, 0.257, 0.485, 0.257, 0.5347, 0.2534, 0.5347, 0.2527, 0.4857, 0.7292, 0.9278, 0.7292, 0.7439, 0.7351, 0.7496, 0.7351, 0.922, 0.7121, 0.6971, 0.7117, 0.6538, 0.718, 0.6539, 0.7181, 0.6975, 0.6614, 0.6538, 0.6611, 0.6971, 0.6495, 0.6975, 0.6496, 0.6539, 0.7292, 0.9278, 0.7351, 0.922, 0.7867, 0.922, 0.7863, 0.9278, 0.0, 0.0, 0.0, 0.0, 0.0, 0.0, 0.0, 0.0, 0.0, 0.0, 0.0, 0.0, 0.0, 0.0, 0.0, 0.0, 0.0, 0.0, 0.0, 0.0, 0.0, 0.0, 0.0, 0.0, 0.0, 0.0, 0.0, 0.0, 0.0, 0.0, 0.0, 0.0, 0.0, 0.0, 0.0, 0.0, 0.0, 0.0, 0.0, 0.0, 0.0, 0.0, 0.0, 0.0, 0.0, 0.0, 0.0, 0.0, 0.0, 0.0, 0.0, 0.0, 0.0, 0.0, 0.0, 0.0, 0.0, 0.0, 0.0, 0.0, 0.0, 0.0, 0.0, 0.0, 0.0, 0.0, 0.0, 0.0, 0.0, 0.0, 0.0, 0.0, 0.0, 0.0, 0.0, 0.0, 0.0, 0.0, 0.0, 0.0, 0.0, 0.0, 0.0, 0.0, 0.0, 0.0, 0.0, 0.0])
me_cube_001.materials.append(mat_wall)
me_cube_001.materials.append(mat_floor)
me_cube_001.materials.append(mat_ceiling)
me_cube_001.use_remesh_preserve_volume = False
me_cube_001.use_remesh_preserve_attributes = False
me_cube_001.use_mirror_vertex_groups = False
me_cube_001.update()
me_cube_008 = bpy.data.meshes.new('Cube.008')
me_cube_008.from_pydata([(-1.0, -1.0, 0.0), (-1.0, -1.0, 1.0), (-1.0, 1.0, 0.0), (-1.0, 1.0, 1.0), (1.0, -1.0, 0.0), (1.0, -1.0, 1.0), (1.0, 1.0, 0.0), (1.0, 1.0, 1.0), (-1.1, -1.1, 1.0), (-1.1, 1.1, 1.0), (1.1, 1.1, 1.0), (1.1, -1.1, 1.0), (-1.1, -1.1, 1.1), (-1.1, 1.1, 1.1), (1.1, 1.1, 1.1), (1.1, -1.1, 1.1), (-1.2, -1.2, 1.1), (-1.2, 1.2, 1.1), (1.2, 1.2, 1.1), (1.2, -1.2, 1.1), (-1.2, -1.2, 1.2), (-1.2, 1.2, 1.2), (1.2, 1.2, 1.2), (1.2, -1.2, 1.2), (-1.1, 1.1, 0.0), (-1.1, -1.1, 0.0), (1.1, 1.1, 0.0), (1.1, -1.1, 0.0), (-1.1, 1.1, -0.1), (-1.1, -1.1, -0.1), (1.1, 1.1, -0.1), (1.1, -1.1, -0.1)], [], [(1, 3, 2, 0), (3, 7, 6, 2), (7, 5, 4, 6), (5, 1, 0, 4), (4, 0, 25, 27), (1, 5, 11, 8), (8, 11, 15, 12), (5, 7, 10, 11), (7, 3, 9, 10), (3, 1, 8, 9), (12, 15, 19, 16), (11, 10, 14, 15), (10, 9, 13, 14), (9, 8, 12, 13), (16, 19, 23, 20), (15, 14, 18, 19), (14, 13, 17, 18), (13, 12, 16, 17), (23, 22, 21, 20), (19, 18, 22, 23), (18, 17, 21, 22), (17, 16, 20, 21), (27, 25, 29, 31), (6, 4, 27, 26), (2, 6, 26, 24), (0, 2, 24, 25), (29, 28, 30, 31), (26, 27, 31, 30), (24, 26, 30, 28), (25, 24, 28, 29)])
_uv = me_cube_008.uv_layers.new(name='UVMap')
_uv.uv.foreach_set('vector', [0.2858, 0.8562, 0.06455, 0.8562, 0.06455, 0.4137, 0.2858, 0.4137, 0.2858, 0.8562, 0.06455, 0.8562, 0.06455, 0.4137, 0.2858, 0.4137, 0.2858, 0.8562, 0.06455, 0.8562, 0.06455, 0.4137, 0.2858, 0.4137, 0.2858, 0.8562, 0.06455, 0.8562, 0.06455, 0.4137, 0.2858, 0.4137, 0.5656, 0.6312, 0.3443, 0.6312, 0.3333, 0.6422, 0.5766, 0.6422, 0.3625, 0.2924, 0.5838, 0.2924, 0.5949, 0.3035, 0.3515, 0.3035, 0.05348, 0.8562, 0.2969, 0.8562, 0.2969, 0.9004, 0.05348, 0.9004, 0.5838, 0.2924, 0.5838, 0.07114, 0.5949, 0.06008, 0.5949, 0.3035, 0.5838, 0.07114, 0.3625, 0.07114, 0.3515, 0.06008, 0.5949, 0.06008, 0.3625, 0.07114, 0.3625, 0.2924, 0.3515, 0.3035, 0.3515, 0.06008, 0.05276, 0.2925, 0.2961, 0.2925, 0.3072, 0.3036, 0.0417, 0.3036, 0.05348, 0.8562, 0.2969, 0.8562, 0.2969, 0.9004, 0.05348, 0.9004, 0.05348, 0.8562, 0.2969, 0.8562, 0.2969, 0.9004, 0.05348, 0.9004, 0.05348, 0.8562, 0.2969, 0.8562, 0.2969, 0.9004, 0.05348, 0.9004, 0.04242, 0.9004, 0.3079, 0.9004, 0.3079, 0.9447, 0.04242, 0.9447, 0.2961, 0.2925, 0.2961, 0.04915, 0.3072, 0.03809, 0.3072, 0.3036, 0.2961, 0.04915, 0.05276, 0.04915, 0.0417, 0.03809, 0.3072, 0.03809, 0.05276, 0.04915, 0.05276, 0.2925, 0.0417, 0.3036, 0.0417, 0.03809, 0.9738, 0.755, 0.9718, 0.9844, 0.513, 0.9844, 0.5149, 0.755, 0.04242, 0.9004, 0.3079, 0.9004, 0.3079, 0.9447, 0.04242, 0.9447, 0.04242, 0.9004, 0.3079, 0.9004, 0.3079, 0.9447, 0.04242, 0.9447, 0.04242, 0.9004, 0.3079, 0.9004, 0.3079, 0.9447, 0.04242, 0.9447, 0.2969, 0.4137, 0.05348, 0.4137, 0.05348, 0.3694, 0.2969, 0.3694, 0.5656, 0.4099, 0.5656, 0.6312, 0.5766, 0.6422, 0.5766, 0.3989, 0.3443, 0.4099, 0.5656, 0.4099, 0.5766, 0.3989, 0.3333, 0.3989, 0.3443, 0.6312, 0.3443, 0.4099, 0.3333, 0.3989, 0.3333, 0.6422, 0.02218, -0.2038, 0.02218, -0.2038, 0.02218, -0.2038, 0.02218, -0.2038, 0.2969, 0.4137, 0.05348, 0.4137, 0.05348, 0.3694, 0.2969, 0.3694, 0.2969, 0.4137, 0.05348, 0.4137, 0.05348, 0.3694, 0.2969, 0.3694, 0.2969, 0.4137, 0.05348, 0.4137, 0.05348, 0.3694, 0.2969, 0.3694])
me_cube_008.materials.append(mat_pedestal)
me_cube_008.use_remesh_preserve_volume = False
me_cube_008.use_remesh_preserve_attributes = False
me_cube_008.use_mirror_vertex_groups = False
me_cube_008.update()
me_cube_007 = bpy.data.meshes.new('Cube.007')
me_cube_007.from_pydata([(-1.0, -1.0, 0.0), (-1.0, -1.0, 0.5), (-1.0, 1.0, 0.0), (-1.0, 1.0, 0.5), (1.0, -1.0, 0.0), (1.0, -1.0, 0.5), (1.0, 1.0, 0.0), (1.0, 1.0, 0.5), (-0.9, -0.9, 0.5), (-0.9, 0.9, 0.5), (0.9, -0.9, 0.5), (0.9, 0.9, 0.5), (-0.9, -0.9, 0.6), (-0.9, 0.9, 0.6), (0.9, 0.9, 0.6), (0.9, -0.9, 0.6), (-0.8, -0.8, 0.6), (-0.8, 0.8, 0.6), (0.8, 0.8, 0.6), (0.8, -0.8, 0.6), (-0.8, -0.8, 0.7), (-0.8, 0.8, 0.7), (0.8, 0.8, 0.7), (0.8, -0.8, 0.7), (-0.7, -0.7, 0.7), (-0.7, 0.7, 0.7), (0.7, 0.7, 0.7), (0.7, -0.7, 0.7), (-0.7, -0.7, 8.0), (-0.7, 0.7, 8.0), (0.7, 0.7, 8.0), (0.7, -0.7, 8.0)], [], [(1, 3, 2, 0), (3, 7, 6, 2), (7, 5, 4, 6), (5, 1, 0, 4), (0, 2, 6, 4), (1, 5, 10, 8), (8, 10, 15, 12), (5, 7, 11, 10), (7, 3, 9, 11), (3, 1, 8, 9), (12, 15, 19, 16), (10, 11, 14, 15), (11, 9, 13, 14), (9, 8, 12, 13), (16, 19, 23, 20), (15, 14, 18, 19), (14, 13, 17, 18), (13, 12, 16, 17), (20, 23, 27, 24), (19, 18, 22, 23), (18, 17, 21, 22), (17, 16, 20, 21), (24, 27, 31, 28), (23, 22, 26, 27), (22, 21, 25, 26), (21, 20, 24, 25), (31, 30, 29, 28), (27, 26, 30, 31), (26, 25, 29, 30), (25, 24, 28, 29)])
_uv = me_cube_007.uv_layers.new(name='UVMap')
_uv.uv.foreach_set('vector', [0.4922, 0.1379, 0.2891, 0.1379, 0.2891, 0.0871, 0.4922, 0.0871, 0.2188, 0.1379, 0.01562, 0.1379, 0.01562, 0.0871, 0.2188, 0.0871, 0.4922, 0.1379, 0.2891, 0.1379, 0.2891, 0.0871, 0.4922, 0.0871, 0.01562, 0.1379, 0.2188, 0.1379, 0.2188, 0.0871, 0.01562, 0.0871, 0.0, 0.0, 0.0, 0.0, 0.0, 0.0, 0.0, 0.0, 0.5726, 0.03283, 0.7757, 0.03283, 0.7656, 0.04299, 0.5828, 0.04299, 0.02578, 0.1379, 0.2086, 0.1379, 0.2086, 0.148, 0.02578, 0.148, 0.7757, 0.03283, 0.7757, 0.236, 0.7656, 0.2258, 0.7656, 0.04299, 0.7757, 0.236, 0.5726, 0.236, 0.5828, 0.2258, 0.7656, 0.2258, 0.5726, 0.236, 0.5726, 0.03283, 0.5828, 0.04299, 0.5828, 0.2258, 0.5611, 0.3871, 0.7439, 0.3871, 0.7337, 0.3973, 0.5712, 0.3973, 0.2992, 0.1379, 0.482, 0.1379, 0.482, 0.148, 0.2992, 0.148, 0.02578, 0.1379, 0.2086, 0.1379, 0.2086, 0.148, 0.02578, 0.148, 0.2992, 0.1379, 0.482, 0.1379, 0.482, 0.148, 0.2992, 0.148, 0.1984, 0.148, 0.03593, 0.148, 0.03593, 0.1582, 0.1984, 0.1582, 0.7439, 0.3871, 0.7439, 0.57, 0.7337, 0.5598, 0.7337, 0.3973, 0.7439, 0.57, 0.5611, 0.57, 0.5712, 0.5598, 0.7337, 0.5598, 0.5611, 0.57, 0.5611, 0.3871, 0.5712, 0.3973, 0.5712, 0.5598, 0.5402, 0.7538, 0.7027, 0.7538, 0.6926, 0.764, 0.5504, 0.764, 0.3094, 0.148, 0.4719, 0.148, 0.4719, 0.1582, 0.3094, 0.1582, 0.03593, 0.148, 0.1984, 0.148, 0.1984, 0.1582, 0.03593, 0.1582, 0.3094, 0.148, 0.4719, 0.148, 0.4719, 0.1582, 0.3094, 0.1582, 0.1883, 0.1582, 0.04609, 0.1582, 0.04609, 0.8996, 0.1883, 0.8996, 0.7027, 0.7538, 0.7027, 0.9163, 0.6926, 0.9062, 0.6926, 0.764, 0.7027, 0.9163, 0.5402, 0.9163, 0.5504, 0.9062, 0.6926, 0.9062, 0.5402, 0.9163, 0.5402, 0.7538, 0.5504, 0.764, 0.5504, 0.9062, 0.0, 0.0, 0.0, 0.0, 0.0, 0.0, 0.0, 0.0, 0.3195, 0.1582, 0.4617, 0.1582, 0.4617, 0.8996, 0.3195, 0.8996, 0.04609, 0.1582, 0.1883, 0.1582, 0.1883, 0.8996, 0.04609, 0.8996, 0.3195, 0.1582, 0.4617, 0.1582, 0.4617, 0.8996, 0.3195, 0.8996])
me_cube_007.use_remesh_preserve_volume = False
me_cube_007.use_remesh_preserve_attributes = False
me_cube_007.use_mirror_vertex_groups = False
me_cube_007.update()

# ---- objects
ob_window_004 = bpy.data.objects.new('Window.004', me_cube_006)
ob_window_003 = bpy.data.objects.new('Window.003', me_cube_005)
ob_window_002 = bpy.data.objects.new('Window.002', me_cube_004)
ob_window_001 = bpy.data.objects.new('Window.001', me_cube_003)
ob_window = bpy.data.objects.new('Window', me_cube_002)
ob_stage = bpy.data.objects.new('Stage', me_cube)
ob_room = bpy.data.objects.new('Room', me_cube_001)
ob_cube = bpy.data.objects.new('Cube', me_cube_008)
ob_pillar = bpy.data.objects.new('Pillar', me_cube_007)

# ---- transforms, parenting, visibility, modifiers, constraints
ob_window_004.location = (0.0, -22.6, 5.8)
ob_window_004.scale = (1.0, 1.0, 0.7041)
ob_window_004.lineart.crease_threshold = 0.0
ob_window_003.location = (-4.0, -22.6, 5.8)
ob_window_003.scale = (1.0, 1.0, 0.7041)
ob_window_003.lineart.crease_threshold = 0.0
ob_window_002.location = (8.0, -22.6, 5.8)
ob_window_002.scale = (1.0, 1.0, 0.7041)
ob_window_002.lineart.crease_threshold = 0.0
ob_window_001.location = (4.0, -22.6, 5.8)
ob_window_001.scale = (1.0, 1.0, 0.7041)
ob_window_001.lineart.crease_threshold = 0.0
ob_window.location = (-8.0, -22.6, 5.8)
ob_window.scale = (1.0, 1.0, 0.7041)
ob_window.lineart.crease_threshold = 0.0
ob_stage.location = (0.0, 22.5, 0.0)
ob_stage.lineart.crease_threshold = 0.0
ob_room.location = (0.0, 0.0, 0.0)
ob_room.hide_render = True
ob_room.lineart.crease_threshold = 0.0
ob_cube.location = (0.0, 0.0, 0.0)
ob_cube.scale = (0.25, 0.25, 1.0)
ob_cube.lineart.crease_threshold = 0.0
ob_pillar.location = (0.0, 0.0, 0.0)
ob_pillar.lineart.crease_threshold = 0.0

# ---- collection membership
col_collection_1.objects.link(ob_window_004)
col_collection_1.objects.link(ob_window_003)
col_collection_1.objects.link(ob_window_002)
col_collection_1.objects.link(ob_window_001)
col_collection_1.objects.link(ob_window)
col_collection_1.objects.link(ob_stage)
col_collection_1.objects.link(ob_room)
col_collection_11.objects.link(ob_cube)
col_collection_12.objects.link(ob_pillar)

# ---- scene / render settings (as saved in the file)
scene.frame_start = 1; scene.frame_end = 250; scene.frame_set(1)
scene.render.engine = 'BLENDER_EEVEE_NEXT'
scene.render.resolution_percentage = 50
scene.render.dither_intensity = 0.0
scene.cycles.use_denoising = False
scene.cycles.samples = 10
scene.cycles.sampling_pattern = 'TABULATED_SOBOL'
scene.cycles.light_sampling_threshold = 0.0
scene.cycles.use_adaptive_sampling = False
scene.cycles.use_light_tree = False
scene.cycles.blur_glossy = 0.0
scene.cycles.pixel_filter_type = 'GAUSSIAN'
scene.cycles.sample_clamp_indirect = 0.0
scene.view_settings.view_transform = 'Standard'
bpy.context.view_layer.update()

# ---- added for rendering (the .blend has no active camera and no usable light): camera, sun
cam_auto = bpy.data.cameras.new('AutoCamera')
cam_auto.lens = 50.0
cam_auto.sensor_width = 36.0
cam_auto.clip_end = 1000.0
ob_auto_camera = bpy.data.objects.new('AutoCamera', cam_auto)
scene.collection.objects.link(ob_auto_camera)
ob_auto_camera.location = (48.1241, -58.0513, 42.4493)
ob_auto_camera.rotation_euler = (1.09748, -7.21219e-08, 0.694738)
scene.camera = ob_auto_camera
light_auto_sun = bpy.data.lights.new('AutoSun', 'SUN')
light_auto_sun.energy = 3.0
light_auto_sun.angle = 0.0523599
ob_auto_sun = bpy.data.objects.new('AutoSun', light_auto_sun)
scene.collection.objects.link(ob_auto_sun)
ob_auto_sun.rotation_euler = (0.872665, 0.174533, 0.523599)
bpy.context.view_layer.update()
